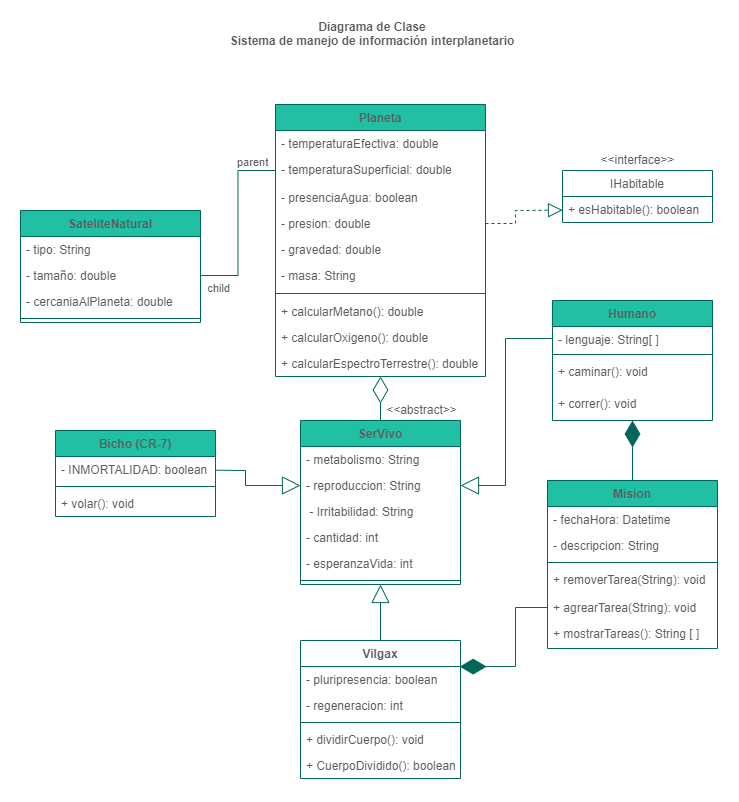

The diagram above was exported from draw.io. Its source (the exported page's mxGraphModel, read from the mxfile embedded in the PNG):
<mxGraphModel dx="1497" dy="829" grid="1" gridSize="10" guides="1" tooltips="1" connect="1" arrows="1" fold="1" page="1" pageScale="1" pageWidth="850" pageHeight="1100" math="0" shadow="0" extFonts="Permanent Marker^https://fonts.googleapis.com/css?family=Permanent+Marker">
  <root>
    <mxCell id="0" />
    <mxCell id="1" parent="0" />
    <mxCell id="rFrn7l__jYOGdKB02I5y-1" value="Planeta" style="swimlane;fontStyle=1;align=center;verticalAlign=top;childLayout=stackLayout;horizontal=1;startSize=26;horizontalStack=0;resizeParent=1;resizeParentMax=0;resizeLast=0;collapsible=1;marginBottom=0;fillColor=#21C0A5;strokeColor=#006658;fontColor=#5C5C5C;" vertex="1" parent="1">
      <mxGeometry x="370" y="224" width="210" height="272" as="geometry" />
    </mxCell>
    <mxCell id="rFrn7l__jYOGdKB02I5y-84" value="- temperaturaEfectiva: double" style="text;strokeColor=none;fillColor=none;align=left;verticalAlign=top;spacingLeft=4;spacingRight=4;overflow=hidden;rotatable=0;points=[[0,0.5],[1,0.5]];portConstraint=eastwest;fontColor=#5C5C5C;" vertex="1" parent="rFrn7l__jYOGdKB02I5y-1">
      <mxGeometry y="26" width="210" height="26" as="geometry" />
    </mxCell>
    <mxCell id="rFrn7l__jYOGdKB02I5y-2" value="- temperaturaSuperficial: double" style="text;strokeColor=none;fillColor=none;align=left;verticalAlign=top;spacingLeft=4;spacingRight=4;overflow=hidden;rotatable=0;points=[[0,0.5],[1,0.5]];portConstraint=eastwest;fontColor=#5C5C5C;" vertex="1" parent="rFrn7l__jYOGdKB02I5y-1">
      <mxGeometry y="52" width="210" height="28" as="geometry" />
    </mxCell>
    <mxCell id="rFrn7l__jYOGdKB02I5y-83" value="- presenciaAgua: boolean" style="text;strokeColor=none;fillColor=none;align=left;verticalAlign=top;spacingLeft=4;spacingRight=4;overflow=hidden;rotatable=0;points=[[0,0.5],[1,0.5]];portConstraint=eastwest;fontColor=#5C5C5C;" vertex="1" parent="rFrn7l__jYOGdKB02I5y-1">
      <mxGeometry y="80" width="210" height="26" as="geometry" />
    </mxCell>
    <mxCell id="rFrn7l__jYOGdKB02I5y-82" value="- presion: double" style="text;strokeColor=none;fillColor=none;align=left;verticalAlign=top;spacingLeft=4;spacingRight=4;overflow=hidden;rotatable=0;points=[[0,0.5],[1,0.5]];portConstraint=eastwest;fontColor=#5C5C5C;" vertex="1" parent="rFrn7l__jYOGdKB02I5y-1">
      <mxGeometry y="106" width="210" height="26" as="geometry" />
    </mxCell>
    <mxCell id="rFrn7l__jYOGdKB02I5y-81" value="- gravedad: double" style="text;strokeColor=none;fillColor=none;align=left;verticalAlign=top;spacingLeft=4;spacingRight=4;overflow=hidden;rotatable=0;points=[[0,0.5],[1,0.5]];portConstraint=eastwest;fontColor=#5C5C5C;" vertex="1" parent="rFrn7l__jYOGdKB02I5y-1">
      <mxGeometry y="132" width="210" height="26" as="geometry" />
    </mxCell>
    <mxCell id="rFrn7l__jYOGdKB02I5y-80" value="- masa: String" style="text;strokeColor=none;fillColor=none;align=left;verticalAlign=top;spacingLeft=4;spacingRight=4;overflow=hidden;rotatable=0;points=[[0,0.5],[1,0.5]];portConstraint=eastwest;fontColor=#5C5C5C;" vertex="1" parent="rFrn7l__jYOGdKB02I5y-1">
      <mxGeometry y="158" width="210" height="26" as="geometry" />
    </mxCell>
    <mxCell id="rFrn7l__jYOGdKB02I5y-3" value="" style="line;strokeWidth=1;fillColor=none;align=left;verticalAlign=middle;spacingTop=-1;spacingLeft=3;spacingRight=3;rotatable=0;labelPosition=right;points=[];portConstraint=eastwest;strokeColor=#006658;fontColor=#5C5C5C;" vertex="1" parent="rFrn7l__jYOGdKB02I5y-1">
      <mxGeometry y="184" width="210" height="10" as="geometry" />
    </mxCell>
    <mxCell id="rFrn7l__jYOGdKB02I5y-97" value="+ calcularMetano(): double" style="text;strokeColor=none;fillColor=none;align=left;verticalAlign=top;spacingLeft=4;spacingRight=4;overflow=hidden;rotatable=0;points=[[0,0.5],[1,0.5]];portConstraint=eastwest;fontColor=#5C5C5C;" vertex="1" parent="rFrn7l__jYOGdKB02I5y-1">
      <mxGeometry y="194" width="210" height="26" as="geometry" />
    </mxCell>
    <mxCell id="rFrn7l__jYOGdKB02I5y-98" value="+ calcularOxigeno(): double" style="text;strokeColor=none;fillColor=none;align=left;verticalAlign=top;spacingLeft=4;spacingRight=4;overflow=hidden;rotatable=0;points=[[0,0.5],[1,0.5]];portConstraint=eastwest;fontColor=#5C5C5C;" vertex="1" parent="rFrn7l__jYOGdKB02I5y-1">
      <mxGeometry y="220" width="210" height="26" as="geometry" />
    </mxCell>
    <mxCell id="rFrn7l__jYOGdKB02I5y-99" value="+ calcularEspectroTerrestre(): double" style="text;strokeColor=none;fillColor=none;align=left;verticalAlign=top;spacingLeft=4;spacingRight=4;overflow=hidden;rotatable=0;points=[[0,0.5],[1,0.5]];portConstraint=eastwest;fontColor=#5C5C5C;" vertex="1" parent="rFrn7l__jYOGdKB02I5y-1">
      <mxGeometry y="246" width="210" height="26" as="geometry" />
    </mxCell>
    <mxCell id="rFrn7l__jYOGdKB02I5y-9" value="IHabitable" style="swimlane;fontStyle=0;childLayout=stackLayout;horizontal=1;startSize=26;fillColor=none;horizontalStack=0;resizeParent=1;resizeParentMax=0;resizeLast=0;collapsible=1;marginBottom=0;strokeColor=#006658;fontColor=#5C5C5C;" vertex="1" parent="1">
      <mxGeometry x="657" y="290" width="150" height="52" as="geometry" />
    </mxCell>
    <mxCell id="rFrn7l__jYOGdKB02I5y-10" value="+ esHabitable(): boolean" style="text;strokeColor=none;fillColor=none;align=left;verticalAlign=top;spacingLeft=4;spacingRight=4;overflow=hidden;rotatable=0;points=[[0,0.5],[1,0.5]];portConstraint=eastwest;fontColor=#5C5C5C;" vertex="1" parent="rFrn7l__jYOGdKB02I5y-9">
      <mxGeometry y="26" width="150" height="26" as="geometry" />
    </mxCell>
    <mxCell id="rFrn7l__jYOGdKB02I5y-13" value="SerVivo" style="swimlane;fontStyle=1;align=center;verticalAlign=top;childLayout=stackLayout;horizontal=1;startSize=26;horizontalStack=0;resizeParent=1;resizeParentMax=0;resizeLast=0;collapsible=1;marginBottom=0;fillColor=#21C0A5;strokeColor=#006658;fontColor=#5C5C5C;" vertex="1" parent="1">
      <mxGeometry x="395" y="540" width="160" height="164" as="geometry" />
    </mxCell>
    <mxCell id="rFrn7l__jYOGdKB02I5y-16" value="- metabolismo: String" style="text;strokeColor=none;fillColor=none;align=left;verticalAlign=top;spacingLeft=4;spacingRight=4;overflow=hidden;rotatable=0;points=[[0,0.5],[1,0.5]];portConstraint=eastwest;fontColor=#5C5C5C;" vertex="1" parent="rFrn7l__jYOGdKB02I5y-13">
      <mxGeometry y="26" width="160" height="26" as="geometry" />
    </mxCell>
    <mxCell id="rFrn7l__jYOGdKB02I5y-14" value="- reproduccion: String" style="text;strokeColor=none;fillColor=none;align=left;verticalAlign=top;spacingLeft=4;spacingRight=4;overflow=hidden;rotatable=0;points=[[0,0.5],[1,0.5]];portConstraint=eastwest;fontColor=#5C5C5C;" vertex="1" parent="rFrn7l__jYOGdKB02I5y-13">
      <mxGeometry y="52" width="160" height="26" as="geometry" />
    </mxCell>
    <mxCell id="rFrn7l__jYOGdKB02I5y-44" value=" - Irritabilidad: String" style="text;strokeColor=none;fillColor=none;align=left;verticalAlign=top;spacingLeft=4;spacingRight=4;overflow=hidden;rotatable=0;points=[[0,0.5],[1,0.5]];portConstraint=eastwest;fontColor=#5C5C5C;" vertex="1" parent="rFrn7l__jYOGdKB02I5y-13">
      <mxGeometry y="78" width="160" height="26" as="geometry" />
    </mxCell>
    <mxCell id="rFrn7l__jYOGdKB02I5y-59" value="- cantidad: int" style="text;strokeColor=none;fillColor=none;align=left;verticalAlign=top;spacingLeft=4;spacingRight=4;overflow=hidden;rotatable=0;points=[[0,0.5],[1,0.5]];portConstraint=eastwest;fontColor=#5C5C5C;" vertex="1" parent="rFrn7l__jYOGdKB02I5y-13">
      <mxGeometry y="104" width="160" height="26" as="geometry" />
    </mxCell>
    <mxCell id="rFrn7l__jYOGdKB02I5y-87" value="- esperanzaVida: int" style="text;strokeColor=none;fillColor=none;align=left;verticalAlign=top;spacingLeft=4;spacingRight=4;overflow=hidden;rotatable=0;points=[[0,0.5],[1,0.5]];portConstraint=eastwest;fontColor=#5C5C5C;" vertex="1" parent="rFrn7l__jYOGdKB02I5y-13">
      <mxGeometry y="130" width="160" height="26" as="geometry" />
    </mxCell>
    <mxCell id="rFrn7l__jYOGdKB02I5y-15" value="" style="line;strokeWidth=1;fillColor=none;align=left;verticalAlign=middle;spacingTop=-1;spacingLeft=3;spacingRight=3;rotatable=0;labelPosition=right;points=[];portConstraint=eastwest;strokeColor=#006658;fontColor=#5C5C5C;" vertex="1" parent="rFrn7l__jYOGdKB02I5y-13">
      <mxGeometry y="156" width="160" height="8" as="geometry" />
    </mxCell>
    <mxCell id="rFrn7l__jYOGdKB02I5y-19" value="" style="endArrow=diamondThin;endFill=0;endSize=24;html=1;rounded=0;exitX=0.5;exitY=0;exitDx=0;exitDy=0;strokeColor=#006658;fontColor=#5C5C5C;" edge="1" parent="1" source="rFrn7l__jYOGdKB02I5y-13" target="rFrn7l__jYOGdKB02I5y-1">
      <mxGeometry width="160" relative="1" as="geometry">
        <mxPoint x="470" y="494" as="sourcePoint" />
        <mxPoint x="475" y="478" as="targetPoint" />
        <Array as="points" />
      </mxGeometry>
    </mxCell>
    <mxCell id="rFrn7l__jYOGdKB02I5y-21" value="Humano" style="swimlane;fontStyle=1;align=center;verticalAlign=top;childLayout=stackLayout;horizontal=1;startSize=26;horizontalStack=0;resizeParent=1;resizeParentMax=0;resizeLast=0;collapsible=1;marginBottom=0;fillColor=#21C0A5;strokeColor=#006658;fontColor=#5C5C5C;" vertex="1" parent="1">
      <mxGeometry x="647" y="420" width="160" height="120" as="geometry" />
    </mxCell>
    <mxCell id="rFrn7l__jYOGdKB02I5y-22" value="- lenguaje: String[ ]&#10;" style="text;strokeColor=none;fillColor=none;align=left;verticalAlign=top;spacingLeft=4;spacingRight=4;overflow=hidden;rotatable=0;points=[[0,0.5],[1,0.5]];portConstraint=eastwest;fontColor=#5C5C5C;" vertex="1" parent="rFrn7l__jYOGdKB02I5y-21">
      <mxGeometry y="26" width="160" height="24" as="geometry" />
    </mxCell>
    <mxCell id="rFrn7l__jYOGdKB02I5y-23" value="" style="line;strokeWidth=1;fillColor=none;align=left;verticalAlign=middle;spacingTop=-1;spacingLeft=3;spacingRight=3;rotatable=0;labelPosition=right;points=[];portConstraint=eastwest;strokeColor=#006658;fontColor=#5C5C5C;" vertex="1" parent="rFrn7l__jYOGdKB02I5y-21">
      <mxGeometry y="50" width="160" height="8" as="geometry" />
    </mxCell>
    <mxCell id="rFrn7l__jYOGdKB02I5y-58" value="+ caminar(): void&#10;" style="text;strokeColor=none;fillColor=none;align=left;verticalAlign=top;spacingLeft=4;spacingRight=4;overflow=hidden;rotatable=0;points=[[0,0.5],[1,0.5]];portConstraint=eastwest;fontColor=#5C5C5C;" vertex="1" parent="rFrn7l__jYOGdKB02I5y-21">
      <mxGeometry y="58" width="160" height="32" as="geometry" />
    </mxCell>
    <mxCell id="rFrn7l__jYOGdKB02I5y-72" value="+ correr(): void" style="text;strokeColor=none;fillColor=none;align=left;verticalAlign=top;spacingLeft=4;spacingRight=4;overflow=hidden;rotatable=0;points=[[0,0.5],[1,0.5]];portConstraint=eastwest;fontColor=#5C5C5C;" vertex="1" parent="rFrn7l__jYOGdKB02I5y-21">
      <mxGeometry y="90" width="160" height="30" as="geometry" />
    </mxCell>
    <mxCell id="rFrn7l__jYOGdKB02I5y-25" value="" style="endArrow=block;endSize=16;endFill=0;html=1;rounded=0;entryX=1;entryY=0.5;entryDx=0;entryDy=0;strokeColor=#006658;fontColor=#5C5C5C;" edge="1" parent="1" source="rFrn7l__jYOGdKB02I5y-22" target="rFrn7l__jYOGdKB02I5y-14">
      <mxGeometry width="160" relative="1" as="geometry">
        <mxPoint x="392" y="460" as="sourcePoint" />
        <mxPoint x="552" y="460" as="targetPoint" />
        <Array as="points">
          <mxPoint x="600" y="458" />
          <mxPoint x="600" y="605" />
        </Array>
      </mxGeometry>
    </mxCell>
    <mxCell id="rFrn7l__jYOGdKB02I5y-26" value="" style="endArrow=block;dashed=1;endFill=0;endSize=12;html=1;rounded=0;strokeColor=#006658;fontColor=#5C5C5C;" edge="1" parent="1" source="rFrn7l__jYOGdKB02I5y-82" target="rFrn7l__jYOGdKB02I5y-10">
      <mxGeometry width="160" relative="1" as="geometry">
        <mxPoint x="390" y="490" as="sourcePoint" />
        <mxPoint x="480" y="390" as="targetPoint" />
        <Array as="points">
          <mxPoint x="610" y="343" />
          <mxPoint x="610" y="330" />
        </Array>
      </mxGeometry>
    </mxCell>
    <mxCell id="rFrn7l__jYOGdKB02I5y-27" value="&amp;lt;&amp;lt;interface&amp;gt;&amp;gt;" style="text;html=1;align=center;verticalAlign=middle;resizable=0;points=[];autosize=1;strokeColor=none;fillColor=none;fontColor=#5C5C5C;" vertex="1" parent="1">
      <mxGeometry x="687" y="270" width="90" height="20" as="geometry" />
    </mxCell>
    <mxCell id="rFrn7l__jYOGdKB02I5y-28" value="SateliteNatural&#10;" style="swimlane;fontStyle=1;align=center;verticalAlign=top;childLayout=stackLayout;horizontal=1;startSize=26;horizontalStack=0;resizeParent=1;resizeParentMax=0;resizeLast=0;collapsible=1;marginBottom=0;fillColor=#21C0A5;strokeColor=#006658;fontColor=#5C5C5C;" vertex="1" parent="1">
      <mxGeometry x="115" y="330" width="180" height="112" as="geometry" />
    </mxCell>
    <mxCell id="rFrn7l__jYOGdKB02I5y-74" value="- tipo: String" style="text;strokeColor=none;fillColor=none;align=left;verticalAlign=top;spacingLeft=4;spacingRight=4;overflow=hidden;rotatable=0;points=[[0,0.5],[1,0.5]];portConstraint=eastwest;fontColor=#5C5C5C;" vertex="1" parent="rFrn7l__jYOGdKB02I5y-28">
      <mxGeometry y="26" width="180" height="26" as="geometry" />
    </mxCell>
    <mxCell id="rFrn7l__jYOGdKB02I5y-75" value="- tamaño: double" style="text;strokeColor=none;fillColor=none;align=left;verticalAlign=top;spacingLeft=4;spacingRight=4;overflow=hidden;rotatable=0;points=[[0,0.5],[1,0.5]];portConstraint=eastwest;fontColor=#5C5C5C;" vertex="1" parent="rFrn7l__jYOGdKB02I5y-28">
      <mxGeometry y="52" width="180" height="26" as="geometry" />
    </mxCell>
    <mxCell id="rFrn7l__jYOGdKB02I5y-76" value="- cercaniaAlPlaneta: double" style="text;strokeColor=none;fillColor=none;align=left;verticalAlign=top;spacingLeft=4;spacingRight=4;overflow=hidden;rotatable=0;points=[[0,0.5],[1,0.5]];portConstraint=eastwest;fontColor=#5C5C5C;" vertex="1" parent="rFrn7l__jYOGdKB02I5y-28">
      <mxGeometry y="78" width="180" height="26" as="geometry" />
    </mxCell>
    <mxCell id="rFrn7l__jYOGdKB02I5y-30" value="" style="line;strokeWidth=1;fillColor=none;align=left;verticalAlign=middle;spacingTop=-1;spacingLeft=3;spacingRight=3;rotatable=0;labelPosition=right;points=[];portConstraint=eastwest;strokeColor=#006658;fontColor=#5C5C5C;" vertex="1" parent="rFrn7l__jYOGdKB02I5y-28">
      <mxGeometry y="104" width="180" height="8" as="geometry" />
    </mxCell>
    <mxCell id="rFrn7l__jYOGdKB02I5y-36" value="" style="endArrow=none;html=1;edgeStyle=orthogonalEdgeStyle;rounded=0;exitX=0;exitY=0.5;exitDx=0;exitDy=0;strokeColor=#006658;fontColor=#5C5C5C;" edge="1" parent="1" source="rFrn7l__jYOGdKB02I5y-2" target="rFrn7l__jYOGdKB02I5y-75">
      <mxGeometry relative="1" as="geometry">
        <mxPoint x="290" y="490" as="sourcePoint" />
        <mxPoint x="280" y="461" as="targetPoint" />
      </mxGeometry>
    </mxCell>
    <mxCell id="rFrn7l__jYOGdKB02I5y-37" value="parent" style="edgeLabel;resizable=0;html=1;align=left;verticalAlign=bottom;fontColor=#5C5C5C;" connectable="0" vertex="1" parent="rFrn7l__jYOGdKB02I5y-36">
      <mxGeometry x="-1" relative="1" as="geometry">
        <mxPoint x="-40" as="offset" />
      </mxGeometry>
    </mxCell>
    <mxCell id="rFrn7l__jYOGdKB02I5y-38" value="child" style="edgeLabel;resizable=0;html=1;align=right;verticalAlign=bottom;fontColor=#5C5C5C;" connectable="0" vertex="1" parent="rFrn7l__jYOGdKB02I5y-36">
      <mxGeometry x="1" relative="1" as="geometry">
        <mxPoint x="30" y="21" as="offset" />
      </mxGeometry>
    </mxCell>
    <mxCell id="rFrn7l__jYOGdKB02I5y-46" value="Mision" style="swimlane;fontStyle=1;align=center;verticalAlign=top;childLayout=stackLayout;horizontal=1;startSize=26;horizontalStack=0;resizeParent=1;resizeParentMax=0;resizeLast=0;collapsible=1;marginBottom=0;fillColor=#21C0A5;strokeColor=#006658;fontColor=#5C5C5C;" vertex="1" parent="1">
      <mxGeometry x="642" y="600" width="170" height="168" as="geometry" />
    </mxCell>
    <mxCell id="rFrn7l__jYOGdKB02I5y-47" value="- fechaHora: Datetime" style="text;strokeColor=none;fillColor=none;align=left;verticalAlign=top;spacingLeft=4;spacingRight=4;overflow=hidden;rotatable=0;points=[[0,0.5],[1,0.5]];portConstraint=eastwest;fontColor=#5C5C5C;" vertex="1" parent="rFrn7l__jYOGdKB02I5y-46">
      <mxGeometry y="26" width="170" height="26" as="geometry" />
    </mxCell>
    <mxCell id="rFrn7l__jYOGdKB02I5y-50" value="- descripcion: String" style="text;strokeColor=none;fillColor=none;align=left;verticalAlign=top;spacingLeft=4;spacingRight=4;overflow=hidden;rotatable=0;points=[[0,0.5],[1,0.5]];portConstraint=eastwest;fontColor=#5C5C5C;" vertex="1" parent="rFrn7l__jYOGdKB02I5y-46">
      <mxGeometry y="52" width="170" height="26" as="geometry" />
    </mxCell>
    <mxCell id="rFrn7l__jYOGdKB02I5y-48" value="" style="line;strokeWidth=1;fillColor=none;align=left;verticalAlign=middle;spacingTop=-1;spacingLeft=3;spacingRight=3;rotatable=0;labelPosition=right;points=[];portConstraint=eastwest;strokeColor=#006658;fontColor=#5C5C5C;" vertex="1" parent="rFrn7l__jYOGdKB02I5y-46">
      <mxGeometry y="78" width="170" height="8" as="geometry" />
    </mxCell>
    <mxCell id="rFrn7l__jYOGdKB02I5y-49" value="+ removerTarea(String): void" style="text;strokeColor=none;fillColor=none;align=left;verticalAlign=top;spacingLeft=4;spacingRight=4;overflow=hidden;rotatable=0;points=[[0,0.5],[1,0.5]];portConstraint=eastwest;fontColor=#5C5C5C;" vertex="1" parent="rFrn7l__jYOGdKB02I5y-46">
      <mxGeometry y="86" width="170" height="28" as="geometry" />
    </mxCell>
    <mxCell id="rFrn7l__jYOGdKB02I5y-70" value="+ agrearTarea(String): void" style="text;strokeColor=none;fillColor=none;align=left;verticalAlign=top;spacingLeft=4;spacingRight=4;overflow=hidden;rotatable=0;points=[[0,0.5],[1,0.5]];portConstraint=eastwest;fontColor=#5C5C5C;" vertex="1" parent="rFrn7l__jYOGdKB02I5y-46">
      <mxGeometry y="114" width="170" height="26" as="geometry" />
    </mxCell>
    <mxCell id="rFrn7l__jYOGdKB02I5y-71" value="+ mostrarTareas(): String [ ]" style="text;strokeColor=none;fillColor=none;align=left;verticalAlign=top;spacingLeft=4;spacingRight=4;overflow=hidden;rotatable=0;points=[[0,0.5],[1,0.5]];portConstraint=eastwest;fontColor=#5C5C5C;" vertex="1" parent="rFrn7l__jYOGdKB02I5y-46">
      <mxGeometry y="140" width="170" height="28" as="geometry" />
    </mxCell>
    <mxCell id="rFrn7l__jYOGdKB02I5y-51" value="Bicho (CR-7)" style="swimlane;fontStyle=1;align=center;verticalAlign=top;childLayout=stackLayout;horizontal=1;startSize=26;horizontalStack=0;resizeParent=1;resizeParentMax=0;resizeLast=0;collapsible=1;marginBottom=0;fillColor=#21C0A5;strokeColor=#006658;fontColor=#5C5C5C;" vertex="1" parent="1">
      <mxGeometry x="150" y="550" width="160" height="86" as="geometry">
        <mxRectangle x="347" y="690" width="60" height="26" as="alternateBounds" />
      </mxGeometry>
    </mxCell>
    <mxCell id="rFrn7l__jYOGdKB02I5y-88" value="- INMORTALIDAD: boolean" style="text;strokeColor=none;fillColor=none;align=left;verticalAlign=top;spacingLeft=4;spacingRight=4;overflow=hidden;rotatable=0;points=[[0,0.5],[1,0.5]];portConstraint=eastwest;fontColor=#5C5C5C;" vertex="1" parent="rFrn7l__jYOGdKB02I5y-51">
      <mxGeometry y="26" width="160" height="26" as="geometry" />
    </mxCell>
    <mxCell id="rFrn7l__jYOGdKB02I5y-53" value="" style="line;strokeWidth=1;fillColor=none;align=left;verticalAlign=middle;spacingTop=-1;spacingLeft=3;spacingRight=3;rotatable=0;labelPosition=right;points=[];portConstraint=eastwest;strokeColor=#006658;fontColor=#5C5C5C;" vertex="1" parent="rFrn7l__jYOGdKB02I5y-51">
      <mxGeometry y="52" width="160" height="8" as="geometry" />
    </mxCell>
    <mxCell id="rFrn7l__jYOGdKB02I5y-54" value="+ volar(): void" style="text;strokeColor=none;fillColor=none;align=left;verticalAlign=top;spacingLeft=4;spacingRight=4;overflow=hidden;rotatable=0;points=[[0,0.5],[1,0.5]];portConstraint=eastwest;fontColor=#5C5C5C;" vertex="1" parent="rFrn7l__jYOGdKB02I5y-51">
      <mxGeometry y="60" width="160" height="26" as="geometry" />
    </mxCell>
    <mxCell id="rFrn7l__jYOGdKB02I5y-63" value="Diagrama de Clase&#10;Sistema de manejo de información interplanetario" style="text;align=center;fontStyle=1;verticalAlign=middle;spacingLeft=3;spacingRight=3;strokeColor=none;rotatable=0;points=[[0,0.5],[1,0.5]];portConstraint=eastwest;fontColor=#5C5C5C;" vertex="1" parent="1">
      <mxGeometry x="427" y="140" width="80" height="26" as="geometry" />
    </mxCell>
    <mxCell id="rFrn7l__jYOGdKB02I5y-68" value="" style="endArrow=diamondThin;endFill=1;endSize=24;html=1;rounded=0;entryX=0.5;entryY=1;entryDx=0;entryDy=0;exitX=0.5;exitY=0;exitDx=0;exitDy=0;strokeColor=#006658;fontColor=#5C5C5C;" edge="1" parent="1" source="rFrn7l__jYOGdKB02I5y-46" target="rFrn7l__jYOGdKB02I5y-21">
      <mxGeometry width="160" relative="1" as="geometry">
        <mxPoint x="300" y="520" as="sourcePoint" />
        <mxPoint x="460" y="520" as="targetPoint" />
      </mxGeometry>
    </mxCell>
    <mxCell id="rFrn7l__jYOGdKB02I5y-86" value="" style="endArrow=block;endSize=16;endFill=0;html=1;rounded=0;fontFamily=Helvetica;fontSize=12;fontColor=#5C5C5C;strokeColor=#006658;" edge="1" parent="1" target="rFrn7l__jYOGdKB02I5y-14">
      <mxGeometry width="160" relative="1" as="geometry">
        <mxPoint x="310" y="589.7" as="sourcePoint" />
        <mxPoint x="460" y="520" as="targetPoint" />
        <Array as="points">
          <mxPoint x="340" y="590" />
          <mxPoint x="340" y="605" />
        </Array>
      </mxGeometry>
    </mxCell>
    <mxCell id="rFrn7l__jYOGdKB02I5y-90" value="Vilgax" style="swimlane;fontStyle=1;align=center;verticalAlign=top;childLayout=stackLayout;horizontal=1;startSize=26;horizontalStack=0;resizeParent=1;resizeParentMax=0;resizeLast=0;collapsible=1;marginBottom=0;fontFamily=Helvetica;fontSize=12;fontColor=#5C5C5C;fillColor=none;strokeColor=#006658;" vertex="1" parent="1">
      <mxGeometry x="395" y="760" width="160" height="138" as="geometry" />
    </mxCell>
    <mxCell id="rFrn7l__jYOGdKB02I5y-91" value="- pluripresencia: boolean" style="text;strokeColor=none;fillColor=none;align=left;verticalAlign=top;spacingLeft=4;spacingRight=4;overflow=hidden;rotatable=0;points=[[0,0.5],[1,0.5]];portConstraint=eastwest;fontFamily=Helvetica;fontSize=12;fontColor=#5C5C5C;" vertex="1" parent="rFrn7l__jYOGdKB02I5y-90">
      <mxGeometry y="26" width="160" height="26" as="geometry" />
    </mxCell>
    <mxCell id="rFrn7l__jYOGdKB02I5y-101" value="- regeneracion: int" style="text;strokeColor=none;fillColor=none;align=left;verticalAlign=top;spacingLeft=4;spacingRight=4;overflow=hidden;rotatable=0;points=[[0,0.5],[1,0.5]];portConstraint=eastwest;fontColor=#5C5C5C;" vertex="1" parent="rFrn7l__jYOGdKB02I5y-90">
      <mxGeometry y="52" width="160" height="26" as="geometry" />
    </mxCell>
    <mxCell id="rFrn7l__jYOGdKB02I5y-92" value="" style="line;strokeWidth=1;fillColor=none;align=left;verticalAlign=middle;spacingTop=-1;spacingLeft=3;spacingRight=3;rotatable=0;labelPosition=right;points=[];portConstraint=eastwest;fontFamily=Helvetica;fontSize=12;fontColor=#5C5C5C;strokeColor=#006658;" vertex="1" parent="rFrn7l__jYOGdKB02I5y-90">
      <mxGeometry y="78" width="160" height="8" as="geometry" />
    </mxCell>
    <mxCell id="rFrn7l__jYOGdKB02I5y-93" value="+ dividirCuerpo(): void" style="text;strokeColor=none;fillColor=none;align=left;verticalAlign=top;spacingLeft=4;spacingRight=4;overflow=hidden;rotatable=0;points=[[0,0.5],[1,0.5]];portConstraint=eastwest;fontFamily=Helvetica;fontSize=12;fontColor=#5C5C5C;" vertex="1" parent="rFrn7l__jYOGdKB02I5y-90">
      <mxGeometry y="86" width="160" height="26" as="geometry" />
    </mxCell>
    <mxCell id="rFrn7l__jYOGdKB02I5y-94" value="+ CuerpoDividido(): boolean" style="text;strokeColor=none;fillColor=none;align=left;verticalAlign=top;spacingLeft=4;spacingRight=4;overflow=hidden;rotatable=0;points=[[0,0.5],[1,0.5]];portConstraint=eastwest;fontFamily=Helvetica;fontSize=12;fontColor=#5C5C5C;" vertex="1" parent="rFrn7l__jYOGdKB02I5y-90">
      <mxGeometry y="112" width="160" height="26" as="geometry" />
    </mxCell>
    <mxCell id="rFrn7l__jYOGdKB02I5y-95" value="" style="endArrow=block;endSize=16;endFill=0;html=1;rounded=0;fontFamily=Helvetica;fontSize=12;fontColor=#5C5C5C;strokeColor=#006658;" edge="1" parent="1" source="rFrn7l__jYOGdKB02I5y-90" target="rFrn7l__jYOGdKB02I5y-13">
      <mxGeometry width="160" relative="1" as="geometry">
        <mxPoint x="300" y="690" as="sourcePoint" />
        <mxPoint x="460" y="690" as="targetPoint" />
      </mxGeometry>
    </mxCell>
    <mxCell id="rFrn7l__jYOGdKB02I5y-96" value="" style="endArrow=diamondThin;endFill=1;endSize=24;html=1;rounded=0;fontFamily=Helvetica;fontSize=12;fontColor=#5C5C5C;exitX=0;exitY=0.5;exitDx=0;exitDy=0;entryX=0.995;entryY=0.006;entryDx=0;entryDy=0;entryPerimeter=0;strokeColor=#006658;" edge="1" parent="1" source="rFrn7l__jYOGdKB02I5y-70" target="rFrn7l__jYOGdKB02I5y-91">
      <mxGeometry width="160" relative="1" as="geometry">
        <mxPoint x="300" y="690" as="sourcePoint" />
        <mxPoint x="460" y="690" as="targetPoint" />
        <Array as="points">
          <mxPoint x="610" y="727" />
          <mxPoint x="610" y="786" />
        </Array>
      </mxGeometry>
    </mxCell>
    <mxCell id="rFrn7l__jYOGdKB02I5y-100" value="&amp;lt;&amp;lt;abstract&amp;gt;&amp;gt;" style="text;html=1;align=center;verticalAlign=middle;resizable=0;points=[];autosize=1;strokeColor=none;fillColor=none;fontColor=#5C5C5C;" vertex="1" parent="1">
      <mxGeometry x="471" y="520" width="90" height="20" as="geometry" />
    </mxCell>
  </root>
</mxGraphModel>